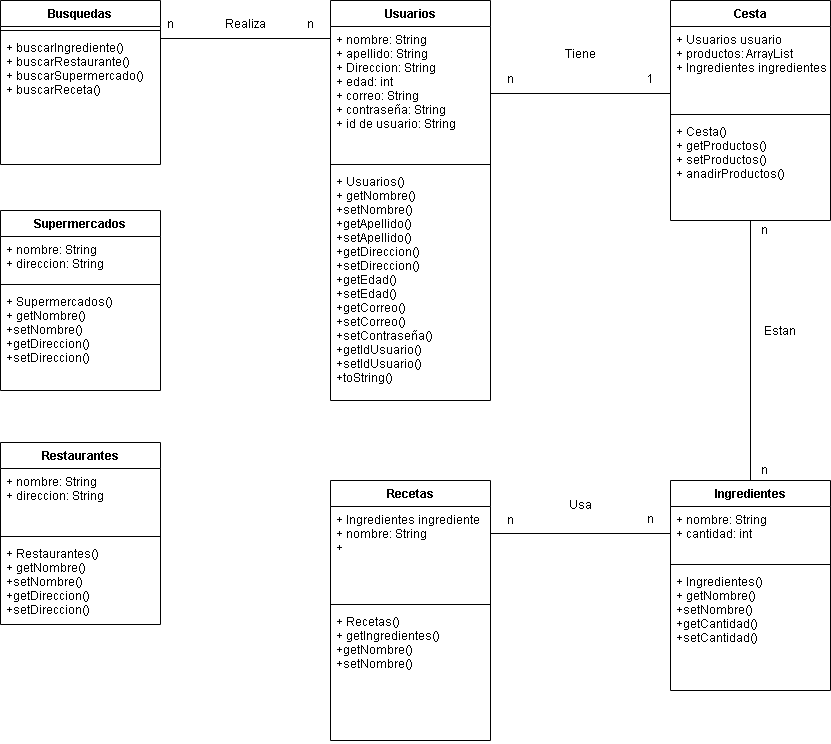

The diagram above was exported from draw.io. Its source (the exported page's mxGraphModel, read from the mxfile embedded in the PNG):
<mxGraphModel dx="2211" dy="772" grid="1" gridSize="10" guides="1" tooltips="1" connect="1" arrows="1" fold="1" page="1" pageScale="1" pageWidth="827" pageHeight="1169" math="0" shadow="0">
  <root>
    <mxCell id="WIyWlLk6GJQsqaUBKTNV-0" />
    <mxCell id="WIyWlLk6GJQsqaUBKTNV-1" parent="WIyWlLk6GJQsqaUBKTNV-0" />
    <mxCell id="NHha-KuGidbknp0avN51-3" value="Usuarios" style="swimlane;fontStyle=1;align=center;verticalAlign=top;childLayout=stackLayout;horizontal=1;startSize=26;horizontalStack=0;resizeParent=1;resizeParentMax=0;resizeLast=0;collapsible=1;marginBottom=0;" parent="WIyWlLk6GJQsqaUBKTNV-1" vertex="1">
      <mxGeometry x="60" y="80" width="160" height="400" as="geometry" />
    </mxCell>
    <mxCell id="NHha-KuGidbknp0avN51-4" value="+ nombre: String&#10;+ apellido: String&#10;+ Direccion: String&#10;+ edad: int&#10;+ correo: String&#10;+ contraseña: String&#10;+ id de usuario: String&#10;" style="text;strokeColor=none;fillColor=none;align=left;verticalAlign=top;spacingLeft=4;spacingRight=4;overflow=hidden;rotatable=0;points=[[0,0.5],[1,0.5]];portConstraint=eastwest;" parent="NHha-KuGidbknp0avN51-3" vertex="1">
      <mxGeometry y="26" width="160" height="134" as="geometry" />
    </mxCell>
    <mxCell id="NHha-KuGidbknp0avN51-5" value="" style="line;strokeWidth=1;fillColor=none;align=left;verticalAlign=middle;spacingTop=-1;spacingLeft=3;spacingRight=3;rotatable=0;labelPosition=right;points=[];portConstraint=eastwest;" parent="NHha-KuGidbknp0avN51-3" vertex="1">
      <mxGeometry y="160" width="160" height="8" as="geometry" />
    </mxCell>
    <mxCell id="NHha-KuGidbknp0avN51-6" value="+ Usuarios()&#10;+ getNombre()&#10;+setNombre()&#10;+getApellido()&#10;+setApellido()&#10;+getDireccion()&#10;+setDireccion()&#10;+getEdad()&#10;+setEdad()&#10;+getCorreo()&#10;+setCorreo()&#10;+setContraseña()&#10;+getIdUsuario()&#10;+setIdUsuario()&#10;+toString()" style="text;strokeColor=none;fillColor=none;align=left;verticalAlign=top;spacingLeft=4;spacingRight=4;overflow=hidden;rotatable=0;points=[[0,0.5],[1,0.5]];portConstraint=eastwest;" parent="NHha-KuGidbknp0avN51-3" vertex="1">
      <mxGeometry y="168" width="160" height="232" as="geometry" />
    </mxCell>
    <mxCell id="NHha-KuGidbknp0avN51-7" value="Recetas" style="swimlane;fontStyle=1;align=center;verticalAlign=top;childLayout=stackLayout;horizontal=1;startSize=26;horizontalStack=0;resizeParent=1;resizeParentMax=0;resizeLast=0;collapsible=1;marginBottom=0;" parent="WIyWlLk6GJQsqaUBKTNV-1" vertex="1">
      <mxGeometry x="60" y="560" width="160" height="260" as="geometry" />
    </mxCell>
    <mxCell id="NHha-KuGidbknp0avN51-8" value="+ Ingredientes ingrediente&#10;+ nombre: String&#10;+ " style="text;strokeColor=none;fillColor=none;align=left;verticalAlign=top;spacingLeft=4;spacingRight=4;overflow=hidden;rotatable=0;points=[[0,0.5],[1,0.5]];portConstraint=eastwest;" parent="NHha-KuGidbknp0avN51-7" vertex="1">
      <mxGeometry y="26" width="160" height="94" as="geometry" />
    </mxCell>
    <mxCell id="NHha-KuGidbknp0avN51-9" value="" style="line;strokeWidth=1;fillColor=none;align=left;verticalAlign=middle;spacingTop=-1;spacingLeft=3;spacingRight=3;rotatable=0;labelPosition=right;points=[];portConstraint=eastwest;" parent="NHha-KuGidbknp0avN51-7" vertex="1">
      <mxGeometry y="120" width="160" height="8" as="geometry" />
    </mxCell>
    <mxCell id="NHha-KuGidbknp0avN51-10" value="+ Recetas()&#10;+ getIngredientes()&#10;+getNombre()&#10;+setNombre()" style="text;strokeColor=none;fillColor=none;align=left;verticalAlign=top;spacingLeft=4;spacingRight=4;overflow=hidden;rotatable=0;points=[[0,0.5],[1,0.5]];portConstraint=eastwest;" parent="NHha-KuGidbknp0avN51-7" vertex="1">
      <mxGeometry y="128" width="160" height="132" as="geometry" />
    </mxCell>
    <mxCell id="NHha-KuGidbknp0avN51-11" value="Ingredientes" style="swimlane;fontStyle=1;align=center;verticalAlign=top;childLayout=stackLayout;horizontal=1;startSize=26;horizontalStack=0;resizeParent=1;resizeParentMax=0;resizeLast=0;collapsible=1;marginBottom=0;" parent="WIyWlLk6GJQsqaUBKTNV-1" vertex="1">
      <mxGeometry x="400" y="560" width="160" height="210" as="geometry" />
    </mxCell>
    <mxCell id="NHha-KuGidbknp0avN51-12" value="+ nombre: String&#10;+ cantidad: int" style="text;strokeColor=none;fillColor=none;align=left;verticalAlign=top;spacingLeft=4;spacingRight=4;overflow=hidden;rotatable=0;points=[[0,0.5],[1,0.5]];portConstraint=eastwest;" parent="NHha-KuGidbknp0avN51-11" vertex="1">
      <mxGeometry y="26" width="160" height="54" as="geometry" />
    </mxCell>
    <mxCell id="NHha-KuGidbknp0avN51-13" value="" style="line;strokeWidth=1;fillColor=none;align=left;verticalAlign=middle;spacingTop=-1;spacingLeft=3;spacingRight=3;rotatable=0;labelPosition=right;points=[];portConstraint=eastwest;" parent="NHha-KuGidbknp0avN51-11" vertex="1">
      <mxGeometry y="80" width="160" height="8" as="geometry" />
    </mxCell>
    <mxCell id="NHha-KuGidbknp0avN51-14" value="+ Ingredientes()&#10;+ getNombre()&#10;+setNombre()&#10;+getCantidad()&#10;+setCantidad()" style="text;strokeColor=none;fillColor=none;align=left;verticalAlign=top;spacingLeft=4;spacingRight=4;overflow=hidden;rotatable=0;points=[[0,0.5],[1,0.5]];portConstraint=eastwest;" parent="NHha-KuGidbknp0avN51-11" vertex="1">
      <mxGeometry y="88" width="160" height="122" as="geometry" />
    </mxCell>
    <mxCell id="NHha-KuGidbknp0avN51-15" value="Restaurantes" style="swimlane;fontStyle=1;align=center;verticalAlign=top;childLayout=stackLayout;horizontal=1;startSize=26;horizontalStack=0;resizeParent=1;resizeParentMax=0;resizeLast=0;collapsible=1;marginBottom=0;" parent="WIyWlLk6GJQsqaUBKTNV-1" vertex="1">
      <mxGeometry x="-270" y="522" width="160" height="182" as="geometry" />
    </mxCell>
    <mxCell id="NHha-KuGidbknp0avN51-16" value="+ nombre: String&#10;+ direccion: String" style="text;strokeColor=none;fillColor=none;align=left;verticalAlign=top;spacingLeft=4;spacingRight=4;overflow=hidden;rotatable=0;points=[[0,0.5],[1,0.5]];portConstraint=eastwest;" parent="NHha-KuGidbknp0avN51-15" vertex="1">
      <mxGeometry y="26" width="160" height="64" as="geometry" />
    </mxCell>
    <mxCell id="NHha-KuGidbknp0avN51-17" value="" style="line;strokeWidth=1;fillColor=none;align=left;verticalAlign=middle;spacingTop=-1;spacingLeft=3;spacingRight=3;rotatable=0;labelPosition=right;points=[];portConstraint=eastwest;" parent="NHha-KuGidbknp0avN51-15" vertex="1">
      <mxGeometry y="90" width="160" height="8" as="geometry" />
    </mxCell>
    <mxCell id="NHha-KuGidbknp0avN51-18" value="+ Restaurantes()&#10;+ getNombre()&#10;+setNombre()&#10;+getDireccion()&#10;+setDireccion()" style="text;strokeColor=none;fillColor=none;align=left;verticalAlign=top;spacingLeft=4;spacingRight=4;overflow=hidden;rotatable=0;points=[[0,0.5],[1,0.5]];portConstraint=eastwest;" parent="NHha-KuGidbknp0avN51-15" vertex="1">
      <mxGeometry y="98" width="160" height="84" as="geometry" />
    </mxCell>
    <mxCell id="NHha-KuGidbknp0avN51-19" value="Supermercados" style="swimlane;fontStyle=1;align=center;verticalAlign=top;childLayout=stackLayout;horizontal=1;startSize=26;horizontalStack=0;resizeParent=1;resizeParentMax=0;resizeLast=0;collapsible=1;marginBottom=0;" parent="WIyWlLk6GJQsqaUBKTNV-1" vertex="1">
      <mxGeometry x="-270" y="290" width="160" height="180" as="geometry" />
    </mxCell>
    <mxCell id="NHha-KuGidbknp0avN51-20" value="+ nombre: String&#10;+ direccion: String" style="text;strokeColor=none;fillColor=none;align=left;verticalAlign=top;spacingLeft=4;spacingRight=4;overflow=hidden;rotatable=0;points=[[0,0.5],[1,0.5]];portConstraint=eastwest;" parent="NHha-KuGidbknp0avN51-19" vertex="1">
      <mxGeometry y="26" width="160" height="44" as="geometry" />
    </mxCell>
    <mxCell id="NHha-KuGidbknp0avN51-21" value="" style="line;strokeWidth=1;fillColor=none;align=left;verticalAlign=middle;spacingTop=-1;spacingLeft=3;spacingRight=3;rotatable=0;labelPosition=right;points=[];portConstraint=eastwest;" parent="NHha-KuGidbknp0avN51-19" vertex="1">
      <mxGeometry y="70" width="160" height="8" as="geometry" />
    </mxCell>
    <mxCell id="NHha-KuGidbknp0avN51-22" value="+ Supermercados()&#10;+ getNombre()&#10;+setNombre()&#10;+getDireccion()&#10;+setDireccion()" style="text;strokeColor=none;fillColor=none;align=left;verticalAlign=top;spacingLeft=4;spacingRight=4;overflow=hidden;rotatable=0;points=[[0,0.5],[1,0.5]];portConstraint=eastwest;" parent="NHha-KuGidbknp0avN51-19" vertex="1">
      <mxGeometry y="78" width="160" height="102" as="geometry" />
    </mxCell>
    <mxCell id="NHha-KuGidbknp0avN51-23" value="Cesta" style="swimlane;fontStyle=1;align=center;verticalAlign=top;childLayout=stackLayout;horizontal=1;startSize=26;horizontalStack=0;resizeParent=1;resizeParentMax=0;resizeLast=0;collapsible=1;marginBottom=0;" parent="WIyWlLk6GJQsqaUBKTNV-1" vertex="1">
      <mxGeometry x="400" y="80" width="160" height="220" as="geometry" />
    </mxCell>
    <mxCell id="NHha-KuGidbknp0avN51-24" value="+ Usuarios usuario&#10;+ productos: ArrayList&#10;+ Ingredientes ingredientes" style="text;strokeColor=none;fillColor=none;align=left;verticalAlign=top;spacingLeft=4;spacingRight=4;overflow=hidden;rotatable=0;points=[[0,0.5],[1,0.5]];portConstraint=eastwest;" parent="NHha-KuGidbknp0avN51-23" vertex="1">
      <mxGeometry y="26" width="160" height="84" as="geometry" />
    </mxCell>
    <mxCell id="NHha-KuGidbknp0avN51-25" value="" style="line;strokeWidth=1;fillColor=none;align=left;verticalAlign=middle;spacingTop=-1;spacingLeft=3;spacingRight=3;rotatable=0;labelPosition=right;points=[];portConstraint=eastwest;" parent="NHha-KuGidbknp0avN51-23" vertex="1">
      <mxGeometry y="110" width="160" height="8" as="geometry" />
    </mxCell>
    <mxCell id="NHha-KuGidbknp0avN51-26" value="+ Cesta()&#10;+ getProductos()&#10;+ setProductos()&#10;+ anadirProductos()" style="text;strokeColor=none;fillColor=none;align=left;verticalAlign=top;spacingLeft=4;spacingRight=4;overflow=hidden;rotatable=0;points=[[0,0.5],[1,0.5]];portConstraint=eastwest;" parent="NHha-KuGidbknp0avN51-23" vertex="1">
      <mxGeometry y="118" width="160" height="102" as="geometry" />
    </mxCell>
    <mxCell id="SGK4NV2ekHCXwjF1PNQK-3" value="" style="line;strokeWidth=1;fillColor=none;align=left;verticalAlign=middle;spacingTop=-1;spacingLeft=3;spacingRight=3;rotatable=0;labelPosition=right;points=[];portConstraint=eastwest;" vertex="1" parent="WIyWlLk6GJQsqaUBKTNV-1">
      <mxGeometry x="220" y="169" width="180" height="8" as="geometry" />
    </mxCell>
    <mxCell id="SGK4NV2ekHCXwjF1PNQK-5" value="Tiene" style="text;html=1;strokeColor=none;fillColor=none;align=center;verticalAlign=middle;whiteSpace=wrap;rounded=0;" vertex="1" parent="WIyWlLk6GJQsqaUBKTNV-1">
      <mxGeometry x="280" y="119" width="60" height="30" as="geometry" />
    </mxCell>
    <mxCell id="SGK4NV2ekHCXwjF1PNQK-7" value="n" style="text;html=1;align=center;verticalAlign=middle;resizable=0;points=[];autosize=1;strokeColor=none;fillColor=none;" vertex="1" parent="WIyWlLk6GJQsqaUBKTNV-1">
      <mxGeometry x="230" y="149" width="20" height="20" as="geometry" />
    </mxCell>
    <mxCell id="SGK4NV2ekHCXwjF1PNQK-9" value="" style="line;strokeWidth=1;fillColor=none;align=left;verticalAlign=middle;spacingTop=-1;spacingLeft=3;spacingRight=3;rotatable=0;labelPosition=right;points=[];portConstraint=eastwest;" vertex="1" parent="WIyWlLk6GJQsqaUBKTNV-1">
      <mxGeometry x="220" y="609" width="180" height="8" as="geometry" />
    </mxCell>
    <mxCell id="SGK4NV2ekHCXwjF1PNQK-10" value="Usa" style="text;html=1;strokeColor=none;fillColor=none;align=center;verticalAlign=middle;whiteSpace=wrap;rounded=0;" vertex="1" parent="WIyWlLk6GJQsqaUBKTNV-1">
      <mxGeometry x="280" y="570" width="60" height="30" as="geometry" />
    </mxCell>
    <mxCell id="SGK4NV2ekHCXwjF1PNQK-11" value="n" style="text;html=1;align=center;verticalAlign=middle;resizable=0;points=[];autosize=1;strokeColor=none;fillColor=none;" vertex="1" parent="WIyWlLk6GJQsqaUBKTNV-1">
      <mxGeometry x="230" y="590" width="20" height="20" as="geometry" />
    </mxCell>
    <mxCell id="SGK4NV2ekHCXwjF1PNQK-12" value="n" style="text;html=1;align=center;verticalAlign=middle;resizable=0;points=[];autosize=1;strokeColor=none;fillColor=none;" vertex="1" parent="WIyWlLk6GJQsqaUBKTNV-1">
      <mxGeometry x="370" y="589" width="20" height="20" as="geometry" />
    </mxCell>
    <mxCell id="SGK4NV2ekHCXwjF1PNQK-13" value="1" style="text;html=1;align=center;verticalAlign=middle;resizable=0;points=[];autosize=1;strokeColor=none;fillColor=none;" vertex="1" parent="WIyWlLk6GJQsqaUBKTNV-1">
      <mxGeometry x="370" y="149" width="20" height="20" as="geometry" />
    </mxCell>
    <mxCell id="SGK4NV2ekHCXwjF1PNQK-14" value="" style="line;strokeWidth=1;fillColor=none;align=left;verticalAlign=middle;spacingTop=-1;spacingLeft=3;spacingRight=3;rotatable=0;labelPosition=right;points=[];portConstraint=eastwest;flipV=1;flipH=1;direction=south;" vertex="1" parent="WIyWlLk6GJQsqaUBKTNV-1">
      <mxGeometry x="476" y="300" width="8" height="260" as="geometry" />
    </mxCell>
    <mxCell id="SGK4NV2ekHCXwjF1PNQK-15" value="Estan" style="text;html=1;align=center;verticalAlign=middle;resizable=0;points=[];autosize=1;strokeColor=none;fillColor=none;" vertex="1" parent="WIyWlLk6GJQsqaUBKTNV-1">
      <mxGeometry x="484" y="401" width="50" height="20" as="geometry" />
    </mxCell>
    <mxCell id="SGK4NV2ekHCXwjF1PNQK-16" value="n" style="text;html=1;align=center;verticalAlign=middle;resizable=0;points=[];autosize=1;strokeColor=none;fillColor=none;" vertex="1" parent="WIyWlLk6GJQsqaUBKTNV-1">
      <mxGeometry x="484" y="300" width="20" height="20" as="geometry" />
    </mxCell>
    <mxCell id="SGK4NV2ekHCXwjF1PNQK-17" value="n" style="text;html=1;align=center;verticalAlign=middle;resizable=0;points=[];autosize=1;strokeColor=none;fillColor=none;" vertex="1" parent="WIyWlLk6GJQsqaUBKTNV-1">
      <mxGeometry x="484" y="540" width="20" height="20" as="geometry" />
    </mxCell>
    <mxCell id="SGK4NV2ekHCXwjF1PNQK-18" value="Busquedas" style="swimlane;fontStyle=1;align=center;verticalAlign=top;childLayout=stackLayout;horizontal=1;startSize=26;horizontalStack=0;resizeParent=1;resizeParentMax=0;resizeLast=0;collapsible=1;marginBottom=0;" vertex="1" parent="WIyWlLk6GJQsqaUBKTNV-1">
      <mxGeometry x="-270" y="80" width="160" height="164" as="geometry">
        <mxRectangle x="-250" y="80" width="100" height="26" as="alternateBounds" />
      </mxGeometry>
    </mxCell>
    <mxCell id="SGK4NV2ekHCXwjF1PNQK-20" value="" style="line;strokeWidth=1;fillColor=none;align=left;verticalAlign=middle;spacingTop=-1;spacingLeft=3;spacingRight=3;rotatable=0;labelPosition=right;points=[];portConstraint=eastwest;" vertex="1" parent="SGK4NV2ekHCXwjF1PNQK-18">
      <mxGeometry y="26" width="160" height="8" as="geometry" />
    </mxCell>
    <mxCell id="SGK4NV2ekHCXwjF1PNQK-21" value="+ buscarIngrediente()&#10;+ buscarRestaurante()&#10;+ buscarSupermercado()&#10;+ buscarReceta()" style="text;strokeColor=none;fillColor=none;align=left;verticalAlign=top;spacingLeft=4;spacingRight=4;overflow=hidden;rotatable=0;points=[[0,0.5],[1,0.5]];portConstraint=eastwest;" vertex="1" parent="SGK4NV2ekHCXwjF1PNQK-18">
      <mxGeometry y="34" width="160" height="130" as="geometry" />
    </mxCell>
    <mxCell id="SGK4NV2ekHCXwjF1PNQK-27" value="" style="line;strokeWidth=1;fillColor=none;align=left;verticalAlign=middle;spacingTop=-1;spacingLeft=3;spacingRight=3;rotatable=0;labelPosition=right;points=[];portConstraint=eastwest;" vertex="1" parent="WIyWlLk6GJQsqaUBKTNV-1">
      <mxGeometry x="-110" y="114" width="170" height="8" as="geometry" />
    </mxCell>
    <mxCell id="SGK4NV2ekHCXwjF1PNQK-28" value="Realiza" style="text;html=1;align=center;verticalAlign=middle;resizable=0;points=[];autosize=1;strokeColor=none;fillColor=none;" vertex="1" parent="WIyWlLk6GJQsqaUBKTNV-1">
      <mxGeometry x="-50" y="94" width="50" height="20" as="geometry" />
    </mxCell>
    <mxCell id="SGK4NV2ekHCXwjF1PNQK-29" value="n" style="text;html=1;align=center;verticalAlign=middle;resizable=0;points=[];autosize=1;strokeColor=none;fillColor=none;" vertex="1" parent="WIyWlLk6GJQsqaUBKTNV-1">
      <mxGeometry x="-110" y="94" width="20" height="20" as="geometry" />
    </mxCell>
    <mxCell id="SGK4NV2ekHCXwjF1PNQK-30" value="n" style="text;html=1;align=center;verticalAlign=middle;resizable=0;points=[];autosize=1;strokeColor=none;fillColor=none;" vertex="1" parent="WIyWlLk6GJQsqaUBKTNV-1">
      <mxGeometry x="30" y="94" width="20" height="20" as="geometry" />
    </mxCell>
  </root>
</mxGraphModel>